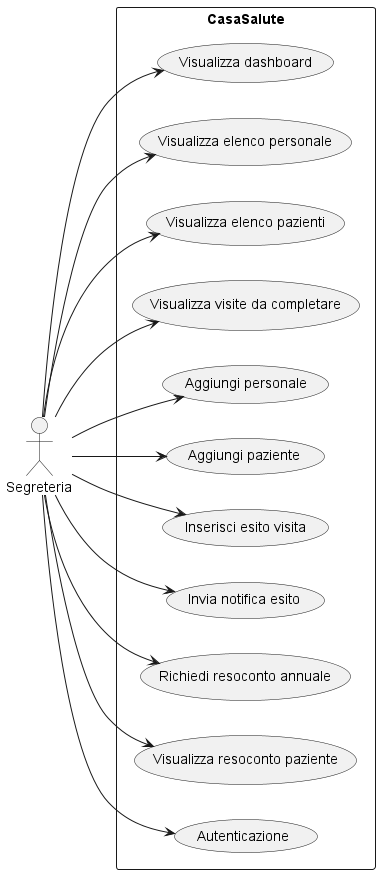

The diagram above was rendered by PlantUML. Its source (embedded in the PNG):
@startuml
left to right direction
actor Segreteria as Secretary

rectangle CasaSalute {

   usecase "Visualizza dashboard" as UC_ViewDashboard
   usecase "Visualizza elenco personale" as UC_ViewStaff
   usecase "Visualizza elenco pazienti" as UC_ViewPatients
   usecase "Visualizza visite da completare" as UC_ViewPendingVisits

   usecase "Aggiungi personale" as UC_AddStaff
   usecase "Aggiungi paziente" as UC_AddPatient
   usecase "Inserisci esito visita" as UC_EnterVisitOutcome
   usecase "Invia notifica esito" as UC_SendNotification

   usecase "Richiedi resoconto annuale" as UC_RequestReport
   usecase "Visualizza resoconto paziente" as UC_ViewReport
   usecase "Autenticazione" as UC_Authentication
}

Secretary --> UC_Authentication
Secretary --> UC_ViewDashboard
Secretary --> UC_ViewStaff
Secretary --> UC_ViewPatients
Secretary --> UC_ViewPendingVisits
Secretary --> UC_AddStaff
Secretary --> UC_AddPatient
Secretary --> UC_EnterVisitOutcome
Secretary --> UC_SendNotification
Secretary --> UC_RequestReport
Secretary --> UC_ViewReport
@enduml